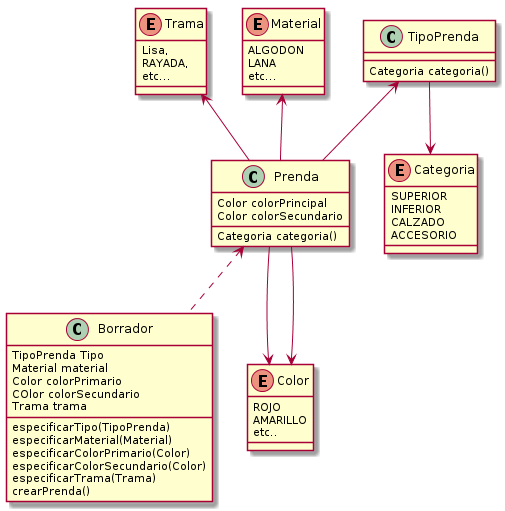

The diagram above was rendered by PlantUML. Its source (embedded in the PNG):
@startuml
Trama  <--  Prenda
Material <--  Prenda

 
Prenda <.. Borrador


Prenda --> Color
Prenda --> Color

TipoPrenda <-- Prenda


TipoPrenda --> Categoria




enum Color{
ROJO
AMARILLO
etc..
}



class Prenda{
Color colorPrincipal
Color colorSecundario
  Categoria categoria()
}

class Borrador{
  TipoPrenda Tipo
  Material material
  Color colorPrimario
  COlor colorSecundario
  Trama trama
  especificarTipo(TipoPrenda)
  especificarMaterial(Material)
  especificarColorPrimario(Color)
  especificarColorSecundario(Color)
  especificarTrama(Trama)
  crearPrenda()
}

enum Material {
  ALGODON
  LANA
  etc...
}


enum Categoria{
SUPERIOR
  INFERIOR
  CALZADO
  ACCESORIO
}

class TipoPrenda{
  Categoria categoria()
}

enum Trama {
  Lisa,
  RAYADA,
  etc...
}
@enduml